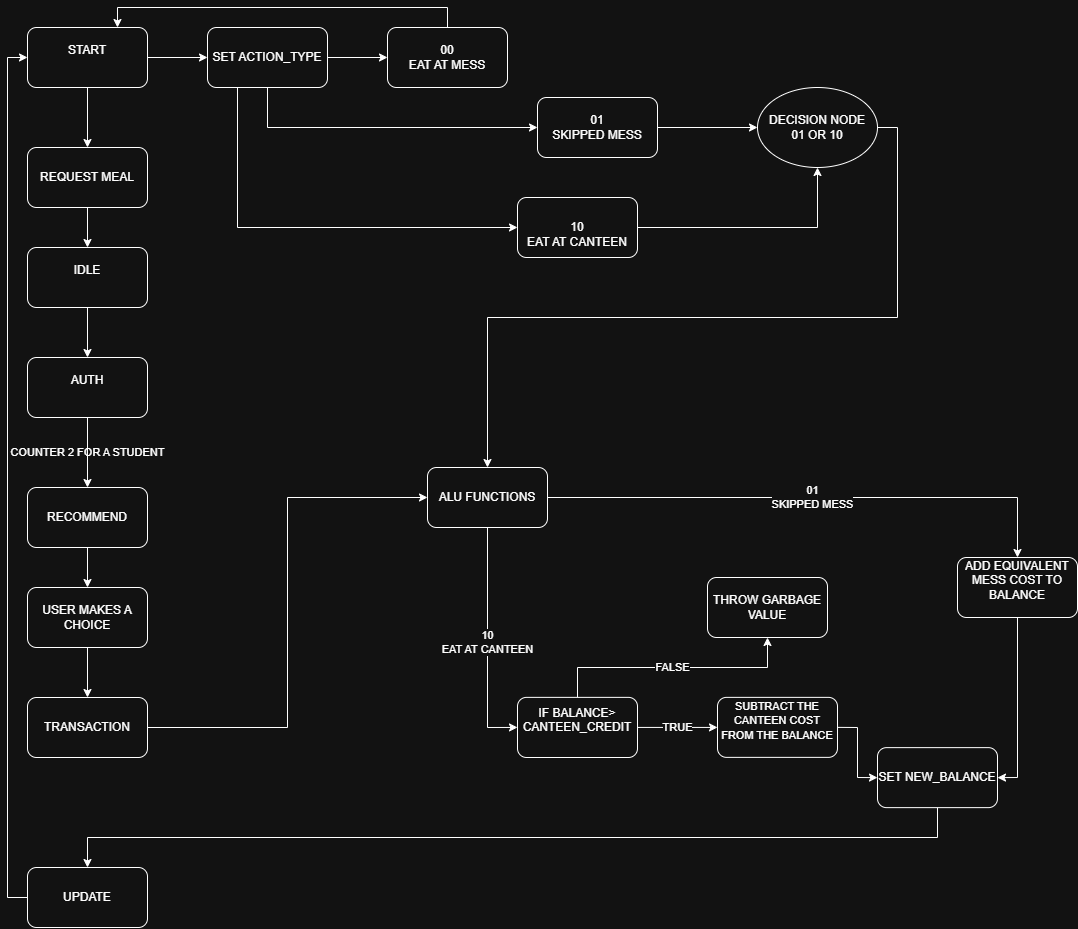

The diagram above was exported from draw.io. Its source (the exported page's mxGraphModel, read from the mxfile embedded in the PNG):
<mxGraphModel dx="2605" dy="1405" grid="1" gridSize="10" guides="1" tooltips="1" connect="1" arrows="1" fold="1" page="1" pageScale="1" pageWidth="850" pageHeight="1100" background="#ffffff" math="0" shadow="0">
  <root>
    <mxCell id="0" />
    <mxCell id="1" parent="0" />
    <mxCell id="qfu7oIsooy4w8Yl8o69_-1" style="edgeStyle=orthogonalEdgeStyle;rounded=0;orthogonalLoop=1;jettySize=auto;html=1;exitX=1;exitY=0.5;exitDx=0;exitDy=0;" edge="1" parent="1" source="htN60aeE4wOArvdHCka_-1" target="qfu7oIsooy4w8Yl8o69_-2">
      <mxGeometry relative="1" as="geometry">
        <mxPoint x="550" y="290" as="targetPoint" />
      </mxGeometry>
    </mxCell>
    <mxCell id="qfu7oIsooy4w8Yl8o69_-67" style="edgeStyle=orthogonalEdgeStyle;rounded=0;orthogonalLoop=1;jettySize=auto;html=1;exitX=0.5;exitY=1;exitDx=0;exitDy=0;entryX=0.5;entryY=0;entryDx=0;entryDy=0;" edge="1" parent="1" source="htN60aeE4wOArvdHCka_-1" target="qfu7oIsooy4w8Yl8o69_-44">
      <mxGeometry relative="1" as="geometry" />
    </mxCell>
    <mxCell id="htN60aeE4wOArvdHCka_-1" value="START&lt;div&gt;&lt;br&gt;&lt;/div&gt;" style="rounded=1;whiteSpace=wrap;html=1;labelBackgroundColor=none;" parent="1" vertex="1">
      <mxGeometry x="440" y="260" width="120" height="60" as="geometry" />
    </mxCell>
    <mxCell id="htN60aeE4wOArvdHCka_-5" value="" style="edgeStyle=orthogonalEdgeStyle;rounded=0;orthogonalLoop=1;jettySize=auto;html=1;labelBackgroundColor=none;fontColor=default;" parent="1" source="htN60aeE4wOArvdHCka_-2" target="htN60aeE4wOArvdHCka_-4" edge="1">
      <mxGeometry relative="1" as="geometry" />
    </mxCell>
    <mxCell id="htN60aeE4wOArvdHCka_-2" value="IDLE&lt;div&gt;&lt;br&gt;&lt;/div&gt;" style="whiteSpace=wrap;html=1;rounded=1;labelBackgroundColor=none;" parent="1" vertex="1">
      <mxGeometry x="440" y="480" width="120" height="60" as="geometry" />
    </mxCell>
    <mxCell id="htN60aeE4wOArvdHCka_-7" value="COUNTER 2 FOR A STUDENT" style="edgeStyle=orthogonalEdgeStyle;rounded=0;orthogonalLoop=1;jettySize=auto;html=1;labelBackgroundColor=none;fontColor=default;" parent="1" source="htN60aeE4wOArvdHCka_-4" target="htN60aeE4wOArvdHCka_-6" edge="1">
      <mxGeometry relative="1" as="geometry" />
    </mxCell>
    <mxCell id="htN60aeE4wOArvdHCka_-4" value="AUTH&lt;div&gt;&lt;br&gt;&lt;/div&gt;" style="whiteSpace=wrap;html=1;rounded=1;labelBackgroundColor=none;" parent="1" vertex="1">
      <mxGeometry x="440" y="590" width="120" height="60" as="geometry" />
    </mxCell>
    <mxCell id="qfu7oIsooy4w8Yl8o69_-56" style="edgeStyle=orthogonalEdgeStyle;rounded=0;orthogonalLoop=1;jettySize=auto;html=1;exitX=0.5;exitY=1;exitDx=0;exitDy=0;entryX=0.5;entryY=0;entryDx=0;entryDy=0;" edge="1" parent="1" source="htN60aeE4wOArvdHCka_-6" target="qfu7oIsooy4w8Yl8o69_-55">
      <mxGeometry relative="1" as="geometry" />
    </mxCell>
    <mxCell id="htN60aeE4wOArvdHCka_-6" value="RECOMMEND" style="whiteSpace=wrap;html=1;rounded=1;labelBackgroundColor=none;" parent="1" vertex="1">
      <mxGeometry x="440" y="720" width="120" height="60" as="geometry" />
    </mxCell>
    <mxCell id="qfu7oIsooy4w8Yl8o69_-64" style="edgeStyle=orthogonalEdgeStyle;rounded=0;orthogonalLoop=1;jettySize=auto;html=1;exitX=1;exitY=0.5;exitDx=0;exitDy=0;entryX=0;entryY=0.5;entryDx=0;entryDy=0;" edge="1" parent="1" source="htN60aeE4wOArvdHCka_-8" target="qfu7oIsooy4w8Yl8o69_-63">
      <mxGeometry relative="1" as="geometry" />
    </mxCell>
    <mxCell id="htN60aeE4wOArvdHCka_-8" value="TRANSACTION" style="whiteSpace=wrap;html=1;rounded=1;labelBackgroundColor=none;" parent="1" vertex="1">
      <mxGeometry x="440" y="930" width="120" height="60" as="geometry" />
    </mxCell>
    <mxCell id="qfu7oIsooy4w8Yl8o69_-73" style="edgeStyle=orthogonalEdgeStyle;rounded=0;orthogonalLoop=1;jettySize=auto;html=1;exitX=0;exitY=0.5;exitDx=0;exitDy=0;entryX=0;entryY=0.5;entryDx=0;entryDy=0;" edge="1" parent="1" source="htN60aeE4wOArvdHCka_-10" target="htN60aeE4wOArvdHCka_-1">
      <mxGeometry relative="1" as="geometry" />
    </mxCell>
    <mxCell id="htN60aeE4wOArvdHCka_-10" value="UPDATE" style="whiteSpace=wrap;html=1;rounded=1;labelBackgroundColor=none;" parent="1" vertex="1">
      <mxGeometry x="440" y="1100" width="120" height="60" as="geometry" />
    </mxCell>
    <mxCell id="qfu7oIsooy4w8Yl8o69_-57" value="FALSE" style="edgeStyle=orthogonalEdgeStyle;rounded=0;orthogonalLoop=1;jettySize=auto;html=1;exitX=0.5;exitY=0;exitDx=0;exitDy=0;entryX=0.5;entryY=1;entryDx=0;entryDy=0;" edge="1" parent="1" source="htN60aeE4wOArvdHCka_-30" target="htN60aeE4wOArvdHCka_-36">
      <mxGeometry relative="1" as="geometry" />
    </mxCell>
    <mxCell id="qfu7oIsooy4w8Yl8o69_-78" value="TRUE" style="edgeStyle=orthogonalEdgeStyle;rounded=0;orthogonalLoop=1;jettySize=auto;html=1;exitX=1;exitY=0.5;exitDx=0;exitDy=0;" edge="1" parent="1" source="htN60aeE4wOArvdHCka_-30" target="qfu7oIsooy4w8Yl8o69_-79">
      <mxGeometry relative="1" as="geometry">
        <mxPoint x="1100" y="960.2121212121212" as="targetPoint" />
      </mxGeometry>
    </mxCell>
    <mxCell id="htN60aeE4wOArvdHCka_-30" value="IF BALANCE&amp;gt;&lt;div&gt;CANTEEN_CREDIT&lt;div&gt;&lt;br&gt;&lt;/div&gt;&lt;/div&gt;" style="rounded=1;whiteSpace=wrap;html=1;labelBackgroundColor=none;" parent="1" vertex="1">
      <mxGeometry x="930" y="929.87" width="120" height="60.13" as="geometry" />
    </mxCell>
    <mxCell id="qfu7oIsooy4w8Yl8o69_-72" style="edgeStyle=orthogonalEdgeStyle;rounded=0;orthogonalLoop=1;jettySize=auto;html=1;exitX=0.5;exitY=1;exitDx=0;exitDy=0;entryX=0.5;entryY=0;entryDx=0;entryDy=0;" edge="1" parent="1" source="htN60aeE4wOArvdHCka_-31" target="htN60aeE4wOArvdHCka_-10">
      <mxGeometry relative="1" as="geometry" />
    </mxCell>
    <mxCell id="htN60aeE4wOArvdHCka_-31" value="SET NEW_BALANCE" style="whiteSpace=wrap;html=1;rounded=1;labelBackgroundColor=none;" parent="1" vertex="1">
      <mxGeometry x="1290" y="980.1304347826087" width="120" height="60" as="geometry" />
    </mxCell>
    <mxCell id="htN60aeE4wOArvdHCka_-36" value="THROW GARBAGE&lt;div&gt;VALUE&lt;/div&gt;" style="rounded=1;whiteSpace=wrap;html=1;labelBackgroundColor=none;" parent="1" vertex="1">
      <mxGeometry x="1120" y="810" width="120" height="60" as="geometry" />
    </mxCell>
    <mxCell id="qfu7oIsooy4w8Yl8o69_-5" style="edgeStyle=orthogonalEdgeStyle;rounded=0;orthogonalLoop=1;jettySize=auto;html=1;exitX=1;exitY=0.5;exitDx=0;exitDy=0;" edge="1" parent="1" source="qfu7oIsooy4w8Yl8o69_-2" target="qfu7oIsooy4w8Yl8o69_-6">
      <mxGeometry relative="1" as="geometry">
        <mxPoint x="830" y="290" as="targetPoint" />
      </mxGeometry>
    </mxCell>
    <mxCell id="qfu7oIsooy4w8Yl8o69_-11" style="edgeStyle=orthogonalEdgeStyle;rounded=0;orthogonalLoop=1;jettySize=auto;html=1;exitX=0.25;exitY=1;exitDx=0;exitDy=0;entryX=0;entryY=0.5;entryDx=0;entryDy=0;" edge="1" parent="1" source="qfu7oIsooy4w8Yl8o69_-2" target="qfu7oIsooy4w8Yl8o69_-10">
      <mxGeometry relative="1" as="geometry" />
    </mxCell>
    <mxCell id="qfu7oIsooy4w8Yl8o69_-49" style="edgeStyle=orthogonalEdgeStyle;rounded=0;orthogonalLoop=1;jettySize=auto;html=1;exitX=0.5;exitY=1;exitDx=0;exitDy=0;entryX=0;entryY=0.5;entryDx=0;entryDy=0;" edge="1" parent="1" source="qfu7oIsooy4w8Yl8o69_-2" target="qfu7oIsooy4w8Yl8o69_-7">
      <mxGeometry relative="1" as="geometry" />
    </mxCell>
    <mxCell id="qfu7oIsooy4w8Yl8o69_-2" value="SET ACTION_TYPE" style="rounded=1;whiteSpace=wrap;html=1;" vertex="1" parent="1">
      <mxGeometry x="620" y="260" width="120" height="60" as="geometry" />
    </mxCell>
    <mxCell id="qfu7oIsooy4w8Yl8o69_-36" style="edgeStyle=orthogonalEdgeStyle;rounded=0;orthogonalLoop=1;jettySize=auto;html=1;exitX=0.5;exitY=0;exitDx=0;exitDy=0;entryX=0.75;entryY=0;entryDx=0;entryDy=0;" edge="1" parent="1" source="qfu7oIsooy4w8Yl8o69_-6" target="htN60aeE4wOArvdHCka_-1">
      <mxGeometry relative="1" as="geometry" />
    </mxCell>
    <mxCell id="qfu7oIsooy4w8Yl8o69_-6" value="&lt;div&gt;&lt;br&gt;&lt;/div&gt;&lt;div&gt;00&lt;/div&gt;&lt;div&gt;EAT AT MESS&lt;/div&gt;&lt;div&gt;&lt;br&gt;&lt;/div&gt;" style="rounded=1;whiteSpace=wrap;html=1;" vertex="1" parent="1">
      <mxGeometry x="800" y="260" width="120" height="60" as="geometry" />
    </mxCell>
    <mxCell id="qfu7oIsooy4w8Yl8o69_-61" style="edgeStyle=orthogonalEdgeStyle;rounded=0;orthogonalLoop=1;jettySize=auto;html=1;exitX=1;exitY=0.5;exitDx=0;exitDy=0;entryX=0;entryY=0.5;entryDx=0;entryDy=0;" edge="1" parent="1" source="qfu7oIsooy4w8Yl8o69_-7" target="qfu7oIsooy4w8Yl8o69_-60">
      <mxGeometry relative="1" as="geometry" />
    </mxCell>
    <mxCell id="qfu7oIsooy4w8Yl8o69_-7" value="01&lt;div&gt;SKIPPED MESS&lt;/div&gt;" style="rounded=1;whiteSpace=wrap;html=1;" vertex="1" parent="1">
      <mxGeometry x="950" y="330" width="120" height="60" as="geometry" />
    </mxCell>
    <mxCell id="qfu7oIsooy4w8Yl8o69_-62" style="edgeStyle=orthogonalEdgeStyle;rounded=0;orthogonalLoop=1;jettySize=auto;html=1;exitX=1;exitY=0.5;exitDx=0;exitDy=0;entryX=0.5;entryY=1;entryDx=0;entryDy=0;" edge="1" parent="1" source="qfu7oIsooy4w8Yl8o69_-10" target="qfu7oIsooy4w8Yl8o69_-60">
      <mxGeometry relative="1" as="geometry" />
    </mxCell>
    <mxCell id="qfu7oIsooy4w8Yl8o69_-10" value="&lt;br&gt;&lt;div&gt;10&lt;/div&gt;&lt;div&gt;EAT AT CANTEEN&lt;/div&gt;" style="rounded=1;whiteSpace=wrap;html=1;" vertex="1" parent="1">
      <mxGeometry x="930" y="430" width="120" height="60" as="geometry" />
    </mxCell>
    <mxCell id="qfu7oIsooy4w8Yl8o69_-69" style="edgeStyle=orthogonalEdgeStyle;rounded=0;orthogonalLoop=1;jettySize=auto;html=1;exitX=0.5;exitY=1;exitDx=0;exitDy=0;entryX=0.5;entryY=0;entryDx=0;entryDy=0;" edge="1" parent="1" source="qfu7oIsooy4w8Yl8o69_-44" target="htN60aeE4wOArvdHCka_-2">
      <mxGeometry relative="1" as="geometry" />
    </mxCell>
    <mxCell id="qfu7oIsooy4w8Yl8o69_-44" value="REQUEST MEAL" style="rounded=1;whiteSpace=wrap;html=1;" vertex="1" parent="1">
      <mxGeometry x="440" y="380" width="120" height="60" as="geometry" />
    </mxCell>
    <mxCell id="qfu7oIsooy4w8Yl8o69_-58" style="edgeStyle=orthogonalEdgeStyle;rounded=0;orthogonalLoop=1;jettySize=auto;html=1;exitX=0.5;exitY=1;exitDx=0;exitDy=0;" edge="1" parent="1" source="qfu7oIsooy4w8Yl8o69_-55" target="htN60aeE4wOArvdHCka_-8">
      <mxGeometry relative="1" as="geometry" />
    </mxCell>
    <mxCell id="qfu7oIsooy4w8Yl8o69_-55" value="USER MAKES A CHOICE" style="rounded=1;whiteSpace=wrap;html=1;" vertex="1" parent="1">
      <mxGeometry x="440" y="820" width="120" height="60" as="geometry" />
    </mxCell>
    <mxCell id="qfu7oIsooy4w8Yl8o69_-65" style="edgeStyle=orthogonalEdgeStyle;rounded=0;orthogonalLoop=1;jettySize=auto;html=1;exitX=1;exitY=0.5;exitDx=0;exitDy=0;entryX=0.5;entryY=0;entryDx=0;entryDy=0;" edge="1" parent="1" source="qfu7oIsooy4w8Yl8o69_-60" target="qfu7oIsooy4w8Yl8o69_-63">
      <mxGeometry relative="1" as="geometry" />
    </mxCell>
    <mxCell id="qfu7oIsooy4w8Yl8o69_-60" value="DECISION NODE&lt;div&gt;01 OR 10&lt;/div&gt;" style="ellipse;whiteSpace=wrap;html=1;" vertex="1" parent="1">
      <mxGeometry x="1170" y="320" width="120" height="80" as="geometry" />
    </mxCell>
    <mxCell id="qfu7oIsooy4w8Yl8o69_-71" value="10&lt;br&gt;EAT AT CANTEEN" style="edgeStyle=orthogonalEdgeStyle;rounded=0;orthogonalLoop=1;jettySize=auto;html=1;exitX=0.5;exitY=1;exitDx=0;exitDy=0;entryX=0;entryY=0.5;entryDx=0;entryDy=0;" edge="1" parent="1" source="qfu7oIsooy4w8Yl8o69_-63" target="htN60aeE4wOArvdHCka_-30">
      <mxGeometry relative="1" as="geometry" />
    </mxCell>
    <mxCell id="qfu7oIsooy4w8Yl8o69_-74" value="01&lt;div&gt;SKIPPED MESS&lt;/div&gt;" style="edgeStyle=orthogonalEdgeStyle;rounded=0;orthogonalLoop=1;jettySize=auto;html=1;exitX=1;exitY=0.5;exitDx=0;exitDy=0;" edge="1" parent="1" source="qfu7oIsooy4w8Yl8o69_-63" target="qfu7oIsooy4w8Yl8o69_-75">
      <mxGeometry relative="1" as="geometry">
        <mxPoint x="1440" y="770" as="targetPoint" />
      </mxGeometry>
    </mxCell>
    <mxCell id="qfu7oIsooy4w8Yl8o69_-63" value="ALU FUNCTIONS" style="rounded=1;whiteSpace=wrap;html=1;" vertex="1" parent="1">
      <mxGeometry x="840" y="700" width="120" height="60" as="geometry" />
    </mxCell>
    <mxCell id="qfu7oIsooy4w8Yl8o69_-76" style="edgeStyle=orthogonalEdgeStyle;rounded=0;orthogonalLoop=1;jettySize=auto;html=1;exitX=0.5;exitY=1;exitDx=0;exitDy=0;entryX=1;entryY=0.5;entryDx=0;entryDy=0;" edge="1" parent="1" source="qfu7oIsooy4w8Yl8o69_-75" target="htN60aeE4wOArvdHCka_-31">
      <mxGeometry relative="1" as="geometry" />
    </mxCell>
    <mxCell id="qfu7oIsooy4w8Yl8o69_-75" value="ADD EQUIVALENT MESS COST TO BALANCE&lt;div&gt;&lt;br&gt;&lt;/div&gt;" style="rounded=1;whiteSpace=wrap;html=1;" vertex="1" parent="1">
      <mxGeometry x="1370" y="790" width="120" height="60" as="geometry" />
    </mxCell>
    <mxCell id="qfu7oIsooy4w8Yl8o69_-80" style="edgeStyle=orthogonalEdgeStyle;rounded=0;orthogonalLoop=1;jettySize=auto;html=1;exitX=1;exitY=0.5;exitDx=0;exitDy=0;entryX=0;entryY=0.5;entryDx=0;entryDy=0;" edge="1" parent="1" source="qfu7oIsooy4w8Yl8o69_-79" target="htN60aeE4wOArvdHCka_-31">
      <mxGeometry relative="1" as="geometry" />
    </mxCell>
    <mxCell id="qfu7oIsooy4w8Yl8o69_-79" value="&lt;font style=&quot;font-size: 11px;&quot;&gt;SUBTRACT THE CANTEEN COST FROM THE BALANCE&lt;/font&gt;&lt;div&gt;&lt;br&gt;&lt;/div&gt;" style="rounded=1;whiteSpace=wrap;html=1;" vertex="1" parent="1">
      <mxGeometry x="1130" y="929.8721212121212" width="120" height="60" as="geometry" />
    </mxCell>
  </root>
</mxGraphModel>